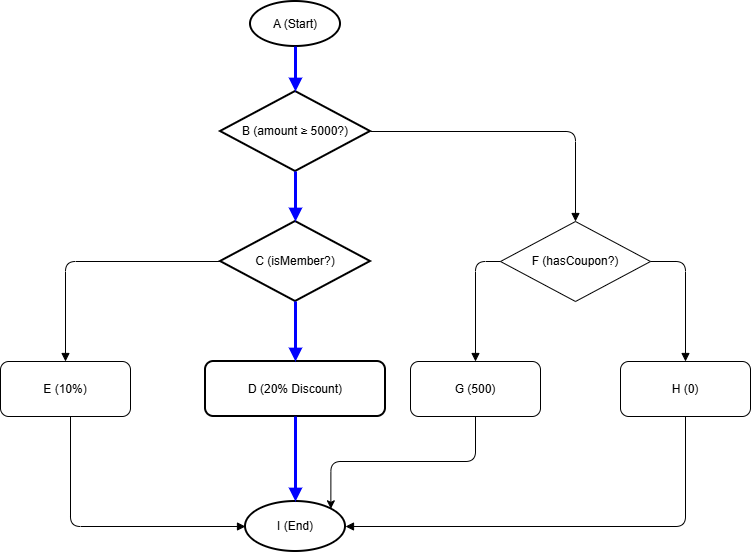

The diagram above was exported from draw.io. Its source (the exported page's mxGraphModel, read from the mxfile embedded in the PNG):
<mxGraphModel dx="1042" dy="574" grid="1" gridSize="10" guides="1" tooltips="1" connect="1" arrows="1" fold="1" page="1" pageScale="1" pageWidth="850" pageHeight="1100" math="0" shadow="0">
  <root>
    <mxCell id="0" />
    <mxCell id="1" parent="0" />
    <mxCell id="A" parent="1" style="ellipse;whiteSpace=wrap;html=1;strokeWidth=2;" value="A (Start)" vertex="1">
      <mxGeometry height="45" width="90" x="500" y="20" as="geometry" />
    </mxCell>
    <mxCell id="B" parent="1" style="rhombus;whiteSpace=wrap;html=1;strokeWidth=2;" value="B (amount ≥ 5000?)" vertex="1">
      <mxGeometry height="80" width="150" x="470" y="110" as="geometry" />
    </mxCell>
    <mxCell id="C" parent="1" style="rhombus;whiteSpace=wrap;html=1;strokeWidth=2;" value="C (isMember?)" vertex="1">
      <mxGeometry height="80" width="150" x="470" y="240" as="geometry" />
    </mxCell>
    <mxCell id="D" parent="1" style="rounded=1;whiteSpace=wrap;html=1;strokeWidth=2;" value="D (20% Discount)" vertex="1">
      <mxGeometry height="55" width="180" x="455" y="380" as="geometry" />
    </mxCell>
    <mxCell id="E" parent="1" style="rounded=1;whiteSpace=wrap;html=1;" value="E (10%)" vertex="1">
      <mxGeometry height="55" width="130" x="250" y="380" as="geometry" />
    </mxCell>
    <mxCell id="F" parent="1" style="rhombus;whiteSpace=wrap;html=1;" value="F (hasCoupon?)" vertex="1">
      <mxGeometry height="80" width="150" x="750" y="240" as="geometry" />
    </mxCell>
    <mxCell id="N8elCkm5NOLlmJYIVk_p-1" edge="1" parent="1" source="G" style="edgeStyle=orthogonalEdgeStyle;rounded=1;orthogonalLoop=1;jettySize=auto;html=1;entryX=1;entryY=0;entryDx=0;entryDy=0;curved=0;" target="I">
      <mxGeometry relative="1" as="geometry">
        <Array as="points">
          <mxPoint x="725" y="480" />
          <mxPoint x="580" y="480" />
        </Array>
      </mxGeometry>
    </mxCell>
    <mxCell id="G" parent="1" style="rounded=1;whiteSpace=wrap;html=1;" value="G (500)" vertex="1">
      <mxGeometry height="55" width="130" x="660" y="380" as="geometry" />
    </mxCell>
    <mxCell id="H" parent="1" style="rounded=1;whiteSpace=wrap;html=1;" value="H (0)" vertex="1">
      <mxGeometry height="55" width="130" x="870" y="380" as="geometry" />
    </mxCell>
    <mxCell id="I" parent="1" style="ellipse;whiteSpace=wrap;html=1;strokeWidth=2;" value="I (End)" vertex="1">
      <mxGeometry height="50" width="100" x="495" y="520" as="geometry" />
    </mxCell>
    <mxCell id="e1" edge="1" parent="1" source="A" style="endArrow=block;strokeColor=blue;strokeWidth=3;" target="B">
      <mxGeometry relative="1" as="geometry" />
    </mxCell>
    <mxCell id="e2" edge="1" parent="1" source="B" style="endArrow=block;strokeColor=blue;strokeWidth=3;" target="C">
      <mxGeometry relative="1" as="geometry" />
    </mxCell>
    <mxCell id="e3" edge="1" parent="1" source="C" style="endArrow=block;strokeColor=blue;strokeWidth=3;" target="D">
      <mxGeometry relative="1" as="geometry" />
    </mxCell>
    <mxCell id="e4" edge="1" parent="1" source="D" style="endArrow=block;strokeColor=blue;strokeWidth=3;" target="I">
      <mxGeometry relative="1" as="geometry" />
    </mxCell>
    <mxCell id="e5" edge="1" parent="1" source="C" style="endArrow=block;edgeStyle=orthogonalEdgeStyle;" target="E">
      <mxGeometry relative="1" as="geometry" />
    </mxCell>
    <mxCell id="e6" edge="1" parent="1" source="B" style="endArrow=block;edgeStyle=orthogonalEdgeStyle;" target="F">
      <mxGeometry relative="1" as="geometry" />
    </mxCell>
    <mxCell id="e7" edge="1" parent="1" source="F" style="endArrow=block;exitX=0;exitY=0.5;exitDx=0;exitDy=0;edgeStyle=orthogonalEdgeStyle;" target="G">
      <mxGeometry relative="1" as="geometry" />
    </mxCell>
    <mxCell id="e8" edge="1" parent="1" source="F" style="endArrow=block;exitX=1;exitY=0.5;exitDx=0;exitDy=0;edgeStyle=orthogonalEdgeStyle;" target="H">
      <mxGeometry relative="1" as="geometry" />
    </mxCell>
    <mxCell id="e9" edge="1" parent="1" source="E" style="endArrow=block;edgeStyle=orthogonalEdgeStyle;" target="I">
      <mxGeometry relative="1" as="geometry">
        <Array as="points">
          <mxPoint x="320" y="545" />
        </Array>
      </mxGeometry>
    </mxCell>
    <mxCell id="e11" edge="1" parent="1" source="H" style="endArrow=block;edgeStyle=orthogonalEdgeStyle;exitX=0.5;exitY=1;exitDx=0;exitDy=0;" target="I">
      <mxGeometry relative="1" as="geometry">
        <Array as="points">
          <mxPoint x="935" y="545" />
        </Array>
      </mxGeometry>
    </mxCell>
  </root>
</mxGraphModel>